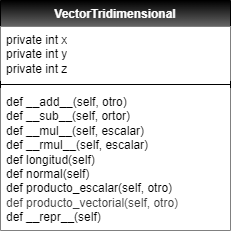

The diagram above was exported from draw.io. Its source (the exported page's mxGraphModel, read from the mxfile embedded in the PNG):
<mxGraphModel dx="621" dy="485" grid="1" gridSize="10" guides="1" tooltips="1" connect="1" arrows="1" fold="1" page="1" pageScale="1" pageWidth="850" pageHeight="1100" math="0" shadow="0">
  <root>
    <mxCell id="0" />
    <mxCell id="1" parent="0" />
    <mxCell id="2" value="&lt;font style=&quot;color: rgb(255, 255, 255);&quot;&gt;VectorTridimensional&lt;/font&gt;" style="swimlane;fontStyle=1;align=center;verticalAlign=top;childLayout=stackLayout;horizontal=1;startSize=26;horizontalStack=0;resizeParent=1;resizeParentMax=0;resizeLast=0;collapsible=1;marginBottom=0;whiteSpace=wrap;html=1;labelBackgroundColor=none;fillColor=#000000;strokeColor=#000000;gradientColor=#666666;gradientDirection=south;" parent="1" vertex="1">
      <mxGeometry x="370" y="40" width="230" height="230" as="geometry" />
    </mxCell>
    <mxCell id="3" value="private int x&lt;div&gt;private int y&lt;div style=&quot;scrollbar-color: light-dark(#e2e2e2, #4b4b4b)&lt;br/&gt;&#09;&#09;&#09;&#09;&#09;light-dark(#fbfbfb, var(--dark-panel-color));&quot;&gt;private int z&lt;div style=&quot;scrollbar-color: light-dark(#e2e2e2, #4b4b4b)&lt;br/&gt;&#09;&#09;&#09;&#09;&#09;light-dark(#fbfbfb, var(--dark-panel-color));&quot;&gt;&lt;br style=&quot;color: rgb(63, 63, 63); scrollbar-color: light-dark(#e2e2e2, #4b4b4b)&lt;br/&gt;&#09;&#09;&#09;&#09;&#09;light-dark(#fbfbfb, var(--dark-panel-color));&quot;&gt;&lt;/div&gt;&lt;/div&gt;&lt;/div&gt;" style="text;strokeColor=none;fillColor=#FFFFFF;align=left;verticalAlign=top;spacingLeft=4;spacingRight=4;overflow=hidden;rotatable=0;points=[[0,0.5],[1,0.5]];portConstraint=eastwest;whiteSpace=wrap;html=1;" parent="2" vertex="1">
      <mxGeometry y="26" width="230" height="54" as="geometry" />
    </mxCell>
    <mxCell id="4" value="" style="line;strokeWidth=1;fillColor=none;align=left;verticalAlign=middle;spacingTop=-1;spacingLeft=3;spacingRight=3;rotatable=0;labelPosition=right;points=[];portConstraint=eastwest;strokeColor=inherit;" parent="2" vertex="1">
      <mxGeometry y="80" width="230" height="8" as="geometry" />
    </mxCell>
    <mxCell id="5" value="def __add__(self, otro)&lt;div&gt;def __sub__(self, ortor)&lt;/div&gt;&lt;div&gt;def __mul__(self, escalar)&lt;/div&gt;&lt;div&gt;def __rmul__(self, escalar)&lt;/div&gt;&lt;div&gt;def longitud(self)&lt;/div&gt;&lt;div&gt;def normal(self)&lt;/div&gt;&lt;div&gt;def producto_escalar(self, otro)&lt;/div&gt;&lt;div&gt;&lt;span style=&quot;color: rgb(63, 63, 63);&quot;&gt;def producto_vectorial(self, otro)&lt;/span&gt;&lt;br&gt;&lt;/div&gt;&lt;div&gt;def __repr__(self)&lt;/div&gt;" style="text;strokeColor=none;fillColor=#FFFFFF;align=left;verticalAlign=top;spacingLeft=4;spacingRight=4;overflow=hidden;rotatable=0;points=[[0,0.5],[1,0.5]];portConstraint=eastwest;whiteSpace=wrap;html=1;" parent="2" vertex="1">
      <mxGeometry y="88" width="230" height="142" as="geometry" />
    </mxCell>
  </root>
</mxGraphModel>